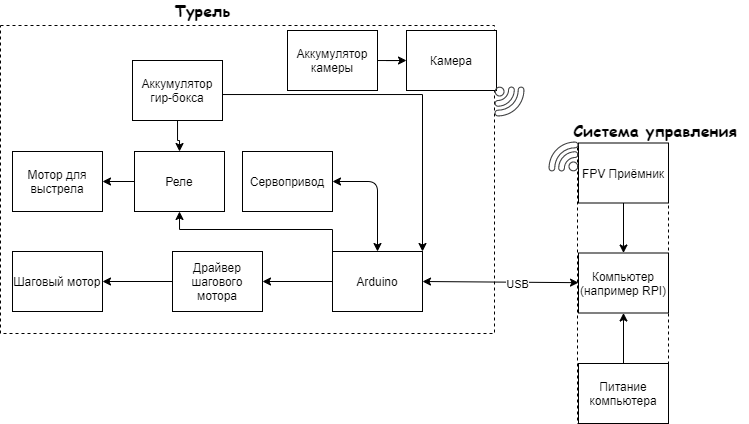

The diagram above was exported from draw.io. Its source (the exported page's mxGraphModel, read from the mxfile embedded in the PNG):
<mxGraphModel dx="981" dy="567" grid="0" gridSize="10" guides="1" tooltips="1" connect="1" arrows="1" fold="1" page="1" pageScale="1" pageWidth="827" pageHeight="1169" math="0" shadow="0">
  <root>
    <mxCell id="0" />
    <mxCell id="1" parent="0" />
    <mxCell id="A-BF0UujvZgVLAS8JFkz-48" value="" style="rounded=0;whiteSpace=wrap;html=1;dashed=1;" parent="1" vertex="1">
      <mxGeometry x="648" y="428" width="91" height="277" as="geometry" />
    </mxCell>
    <mxCell id="A-BF0UujvZgVLAS8JFkz-47" value="" style="rounded=0;whiteSpace=wrap;html=1;dashed=1;" parent="1" vertex="1">
      <mxGeometry x="71" y="307" width="494" height="308" as="geometry" />
    </mxCell>
    <mxCell id="6oglmZXDybSKQYADPyGO-2" value="" style="rounded=0;whiteSpace=wrap;html=1;" parent="1" vertex="1">
      <mxGeometry x="313" y="433" width="90" height="60" as="geometry" />
    </mxCell>
    <mxCell id="6oglmZXDybSKQYADPyGO-3" value="Сервопривод" style="text;html=1;strokeColor=none;fillColor=none;align=center;verticalAlign=middle;whiteSpace=wrap;rounded=0;" parent="1" vertex="1">
      <mxGeometry x="313" y="433" width="90" height="60" as="geometry" />
    </mxCell>
    <mxCell id="6oglmZXDybSKQYADPyGO-6" value="" style="rounded=0;whiteSpace=wrap;html=1;" parent="1" vertex="1">
      <mxGeometry x="403" y="533" width="90" height="60" as="geometry" />
    </mxCell>
    <mxCell id="A-BF0UujvZgVLAS8JFkz-56" style="edgeStyle=orthogonalEdgeStyle;rounded=0;orthogonalLoop=1;jettySize=auto;html=1;entryX=0.5;entryY=1;entryDx=0;entryDy=0;" parent="1" source="6oglmZXDybSKQYADPyGO-10" target="A-BF0UujvZgVLAS8JFkz-53" edge="1">
      <mxGeometry relative="1" as="geometry">
        <Array as="points">
          <mxPoint x="403" y="511" />
          <mxPoint x="250" y="511" />
        </Array>
      </mxGeometry>
    </mxCell>
    <mxCell id="6oglmZXDybSKQYADPyGO-10" value="Arduino" style="text;html=1;strokeColor=none;fillColor=none;align=center;verticalAlign=middle;whiteSpace=wrap;rounded=0;" parent="1" vertex="1">
      <mxGeometry x="403" y="533" width="90" height="60" as="geometry" />
    </mxCell>
    <mxCell id="6oglmZXDybSKQYADPyGO-12" value="" style="rounded=0;whiteSpace=wrap;html=1;" parent="1" vertex="1">
      <mxGeometry x="243" y="533" width="90" height="60" as="geometry" />
    </mxCell>
    <mxCell id="6oglmZXDybSKQYADPyGO-14" value="Драйвер шагового мотора" style="text;html=1;strokeColor=none;fillColor=none;align=center;verticalAlign=middle;whiteSpace=wrap;rounded=0;" parent="1" vertex="1">
      <mxGeometry x="243" y="533" width="90" height="60" as="geometry" />
    </mxCell>
    <mxCell id="6oglmZXDybSKQYADPyGO-21" value="" style="endArrow=classic;startArrow=classic;html=1;exitX=1;exitY=0.5;exitDx=0;exitDy=0;entryX=0.5;entryY=0;entryDx=0;entryDy=0;" parent="1" target="6oglmZXDybSKQYADPyGO-10" edge="1">
      <mxGeometry width="50" height="50" relative="1" as="geometry">
        <mxPoint x="403" y="463" as="sourcePoint" />
        <mxPoint x="243" y="613" as="targetPoint" />
        <Array as="points">
          <mxPoint x="448" y="463" />
        </Array>
      </mxGeometry>
    </mxCell>
    <mxCell id="6oglmZXDybSKQYADPyGO-23" value="" style="rounded=0;whiteSpace=wrap;html=1;" parent="1" vertex="1">
      <mxGeometry x="83" y="533" width="90" height="60" as="geometry" />
    </mxCell>
    <mxCell id="6oglmZXDybSKQYADPyGO-25" value="Шаговый мотор" style="text;html=1;strokeColor=none;fillColor=none;align=center;verticalAlign=middle;whiteSpace=wrap;rounded=0;" parent="1" vertex="1">
      <mxGeometry x="83" y="533" width="90" height="60" as="geometry" />
    </mxCell>
    <mxCell id="A-BF0UujvZgVLAS8JFkz-1" value="" style="rounded=0;whiteSpace=wrap;html=1;" parent="1" vertex="1">
      <mxGeometry x="477" y="312" width="90" height="60" as="geometry" />
    </mxCell>
    <mxCell id="A-BF0UujvZgVLAS8JFkz-2" value="Камера" style="text;html=1;strokeColor=none;fillColor=none;align=center;verticalAlign=middle;whiteSpace=wrap;rounded=0;" parent="1" vertex="1">
      <mxGeometry x="477" y="312" width="90" height="60" as="geometry" />
    </mxCell>
    <mxCell id="A-BF0UujvZgVLAS8JFkz-41" style="edgeStyle=orthogonalEdgeStyle;rounded=0;orthogonalLoop=1;jettySize=auto;html=1;entryX=1;entryY=0;entryDx=0;entryDy=0;" parent="1" source="A-BF0UujvZgVLAS8JFkz-3" target="6oglmZXDybSKQYADPyGO-10" edge="1">
      <mxGeometry relative="1" as="geometry">
        <Array as="points">
          <mxPoint x="493" y="376" />
        </Array>
      </mxGeometry>
    </mxCell>
    <mxCell id="A-BF0UujvZgVLAS8JFkz-57" style="edgeStyle=orthogonalEdgeStyle;rounded=0;orthogonalLoop=1;jettySize=auto;html=1;entryX=0.5;entryY=0;entryDx=0;entryDy=0;" parent="1" source="A-BF0UujvZgVLAS8JFkz-3" target="A-BF0UujvZgVLAS8JFkz-53" edge="1">
      <mxGeometry relative="1" as="geometry" />
    </mxCell>
    <mxCell id="A-BF0UujvZgVLAS8JFkz-3" value="Аккумулятор гир-бокса" style="rounded=0;whiteSpace=wrap;html=1;" parent="1" vertex="1">
      <mxGeometry x="203" y="342" width="90" height="60" as="geometry" />
    </mxCell>
    <mxCell id="A-BF0UujvZgVLAS8JFkz-10" value="" style="endArrow=classic;startArrow=classic;html=1;exitX=1;exitY=0.5;exitDx=0;exitDy=0;" parent="1" source="6oglmZXDybSKQYADPyGO-10" target="A-BF0UujvZgVLAS8JFkz-11" edge="1">
      <mxGeometry width="50" height="50" relative="1" as="geometry">
        <mxPoint x="323" y="573" as="sourcePoint" />
        <mxPoint x="553" y="563" as="targetPoint" />
      </mxGeometry>
    </mxCell>
    <mxCell id="A-BF0UujvZgVLAS8JFkz-70" value="USB" style="edgeLabel;html=1;align=center;verticalAlign=middle;resizable=0;points=[];" parent="A-BF0UujvZgVLAS8JFkz-10" vertex="1" connectable="0">
      <mxGeometry x="0.2224" y="-2" relative="1" as="geometry">
        <mxPoint as="offset" />
      </mxGeometry>
    </mxCell>
    <mxCell id="A-BF0UujvZgVLAS8JFkz-11" value="Компьютер (например RPI)" style="rounded=0;whiteSpace=wrap;html=1;" parent="1" vertex="1">
      <mxGeometry x="649" y="534.5" width="90" height="60" as="geometry" />
    </mxCell>
    <mxCell id="A-BF0UujvZgVLAS8JFkz-27" value="" style="rounded=0;whiteSpace=wrap;html=1;" parent="1" vertex="1">
      <mxGeometry x="649" y="424.5" width="90" height="60" as="geometry" />
    </mxCell>
    <mxCell id="A-BF0UujvZgVLAS8JFkz-28" value="" style="pointerEvents=1;shadow=0;dashed=0;html=1;strokeColor=none;fillColor=#434445;aspect=fixed;labelPosition=center;verticalLabelPosition=bottom;verticalAlign=top;align=center;outlineConnect=0;shape=mxgraph.vvd.wi_fi;direction=south;" parent="1" vertex="1">
      <mxGeometry x="565" y="368" width="30" height="30" as="geometry" />
    </mxCell>
    <mxCell id="A-BF0UujvZgVLAS8JFkz-29" value="" style="pointerEvents=1;shadow=0;dashed=0;html=1;strokeColor=none;fillColor=#434445;aspect=fixed;labelPosition=center;verticalLabelPosition=bottom;verticalAlign=top;align=center;outlineConnect=0;shape=mxgraph.vvd.wi_fi;direction=north;" parent="1" vertex="1">
      <mxGeometry x="619" y="423" width="30" height="30" as="geometry" />
    </mxCell>
    <mxCell id="A-BF0UujvZgVLAS8JFkz-38" style="edgeStyle=orthogonalEdgeStyle;rounded=0;orthogonalLoop=1;jettySize=auto;html=1;" parent="1" source="A-BF0UujvZgVLAS8JFkz-30" target="A-BF0UujvZgVLAS8JFkz-11" edge="1">
      <mxGeometry relative="1" as="geometry" />
    </mxCell>
    <mxCell id="A-BF0UujvZgVLAS8JFkz-30" value="FPV Приёмник" style="text;html=1;strokeColor=none;fillColor=none;align=center;verticalAlign=middle;whiteSpace=wrap;rounded=0;" parent="1" vertex="1">
      <mxGeometry x="649" y="424.5" width="90" height="60" as="geometry" />
    </mxCell>
    <mxCell id="A-BF0UujvZgVLAS8JFkz-32" value="" style="endArrow=classic;html=1;exitX=0;exitY=0.5;exitDx=0;exitDy=0;entryX=1;entryY=0.5;entryDx=0;entryDy=0;" parent="1" source="6oglmZXDybSKQYADPyGO-10" target="6oglmZXDybSKQYADPyGO-14" edge="1">
      <mxGeometry width="50" height="50" relative="1" as="geometry">
        <mxPoint x="527" y="618" as="sourcePoint" />
        <mxPoint x="577" y="568" as="targetPoint" />
      </mxGeometry>
    </mxCell>
    <mxCell id="A-BF0UujvZgVLAS8JFkz-34" value="" style="endArrow=classic;html=1;exitX=0;exitY=0.5;exitDx=0;exitDy=0;entryX=1;entryY=0.5;entryDx=0;entryDy=0;" parent="1" source="6oglmZXDybSKQYADPyGO-14" target="6oglmZXDybSKQYADPyGO-25" edge="1">
      <mxGeometry width="50" height="50" relative="1" as="geometry">
        <mxPoint x="413" y="573" as="sourcePoint" />
        <mxPoint x="343" y="573" as="targetPoint" />
      </mxGeometry>
    </mxCell>
    <mxCell id="A-BF0UujvZgVLAS8JFkz-45" style="edgeStyle=orthogonalEdgeStyle;rounded=0;orthogonalLoop=1;jettySize=auto;html=1;entryX=0.5;entryY=1;entryDx=0;entryDy=0;" parent="1" source="A-BF0UujvZgVLAS8JFkz-44" target="A-BF0UujvZgVLAS8JFkz-11" edge="1">
      <mxGeometry relative="1" as="geometry" />
    </mxCell>
    <mxCell id="A-BF0UujvZgVLAS8JFkz-44" value="Питание компьютера" style="rounded=0;whiteSpace=wrap;html=1;" parent="1" vertex="1">
      <mxGeometry x="649" y="645" width="90" height="60" as="geometry" />
    </mxCell>
    <mxCell id="A-BF0UujvZgVLAS8JFkz-50" value="&lt;b&gt;&lt;font face=&quot;Comic Sans MS&quot; style=&quot;font-size: 16px&quot;&gt;Турель&lt;/font&gt;&lt;/b&gt;" style="text;html=1;strokeColor=none;fillColor=none;align=center;verticalAlign=middle;whiteSpace=wrap;rounded=0;dashed=1;" parent="1" vertex="1">
      <mxGeometry x="201" y="282" width="145" height="20" as="geometry" />
    </mxCell>
    <mxCell id="A-BF0UujvZgVLAS8JFkz-52" value="Мотор для выстрела" style="rounded=0;whiteSpace=wrap;html=1;" parent="1" vertex="1">
      <mxGeometry x="83" y="433" width="90" height="60" as="geometry" />
    </mxCell>
    <mxCell id="A-BF0UujvZgVLAS8JFkz-55" style="edgeStyle=orthogonalEdgeStyle;rounded=0;orthogonalLoop=1;jettySize=auto;html=1;" parent="1" source="A-BF0UujvZgVLAS8JFkz-53" target="A-BF0UujvZgVLAS8JFkz-52" edge="1">
      <mxGeometry relative="1" as="geometry" />
    </mxCell>
    <mxCell id="A-BF0UujvZgVLAS8JFkz-53" value="Реле" style="rounded=0;whiteSpace=wrap;html=1;" parent="1" vertex="1">
      <mxGeometry x="205" y="433" width="90" height="60" as="geometry" />
    </mxCell>
    <mxCell id="A-BF0UujvZgVLAS8JFkz-69" style="edgeStyle=orthogonalEdgeStyle;rounded=0;orthogonalLoop=1;jettySize=auto;html=1;entryX=0;entryY=0.5;entryDx=0;entryDy=0;" parent="1" source="A-BF0UujvZgVLAS8JFkz-68" target="A-BF0UujvZgVLAS8JFkz-2" edge="1">
      <mxGeometry relative="1" as="geometry" />
    </mxCell>
    <mxCell id="A-BF0UujvZgVLAS8JFkz-68" value="Аккумулятор камеры" style="rounded=0;whiteSpace=wrap;html=1;" parent="1" vertex="1">
      <mxGeometry x="358" y="312" width="90" height="60" as="geometry" />
    </mxCell>
    <mxCell id="A-BF0UujvZgVLAS8JFkz-72" value="&lt;b&gt;&lt;font face=&quot;Comic Sans MS&quot; style=&quot;font-size: 16px&quot;&gt;Система управления&lt;/font&gt;&lt;/b&gt;" style="text;html=1;strokeColor=none;fillColor=none;align=center;verticalAlign=middle;whiteSpace=wrap;rounded=0;dashed=1;" parent="1" vertex="1">
      <mxGeometry x="634" y="402" width="184" height="20" as="geometry" />
    </mxCell>
  </root>
</mxGraphModel>